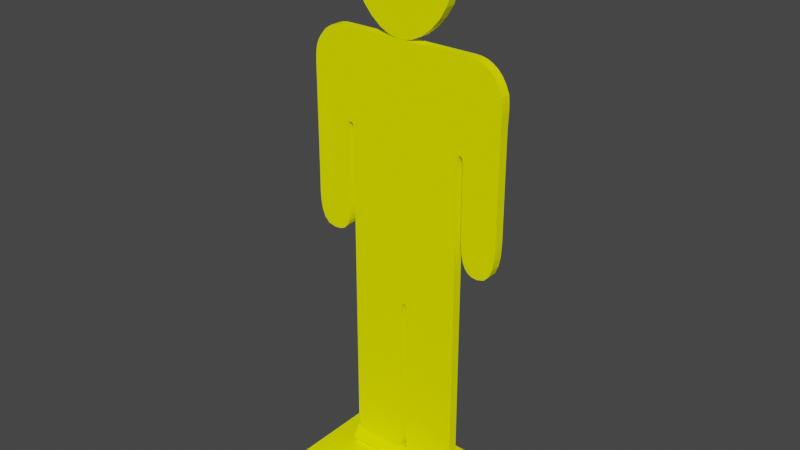# Source: target_2_yellow.blend  (saved by Blender 3.2.14; exported with 4.5.12 LTS)
import bpy
from mathutils import Matrix  # noqa: F401  (used for matrix-valued properties, if any)

bpy.ops.wm.read_factory_settings(use_empty=True)
scene = bpy.context.scene
scene.name = 'Scene'

# ---- collections
col_collection = bpy.data.collections.new('Collection'); scene.collection.children.link(col_collection)

# ---- materials (node trees are filled in below, after node groups)
mat_mat0 = bpy.data.materials.new('mat0')
mat_mat0.use_transparent_shadow = False
mat_mat0.diffuse_color = (0.9576, 1.0, 0.0, 1.0)

# ---- material node trees

# ---- world
world_world = bpy.data.worlds.new('World'); scene.world = world_world
world_world.use_nodes = True; world_world.node_tree.nodes.clear()
_N = world_world.node_tree.nodes; _L = world_world.node_tree.links
n0 = _N.new('ShaderNodeOutputWorld'); n0.name = 'World Output'; n0.location = (300, 300)
n1 = _N.new('ShaderNodeBackground'); n1.name = 'Background'; n1.location = (10, 300)
n1.inputs[0].default_value = (0.05088, 0.05088, 0.05088, 1.0)
_L.new(n1.outputs[0], n0.inputs[0])
n0.is_active_output = True
world_world.color = (0.05088, 0.05088, 0.05088)
world_world.use_sun_shadow = False
world_world.sun_shadow_jitter_overblur = 0.0

# ---- meshes
me_imagetostl_mesh = bpy.data.meshes.new('imagetostl_mesh')
me_imagetostl_mesh.from_pydata([(3.978, -12.09, 1.423), (3.978, -12.92, 1.423), (3.978, -12.35, 2.207), (3.978, -11.42, 1.908), (3.978, -11.42, 0.938), (3.978, -12.35, 0.6384), (2.387, -12.92, 1.423), (2.387, -12.35, 2.207), (2.387, -11.42, 1.908), (2.387, -11.42, 0.938), (2.387, -12.35, 0.6384), (0.7956, -12.92, 1.423), (0.7956, -12.35, 2.207), (0.7956, -11.42, 1.908), (0.7956, -11.42, 0.938), (0.7956, -12.35, 0.6384), (-0.7956, -12.92, 1.423), (-0.7956, -12.35, 2.207), (-0.7956, -11.42, 1.908), (-0.7956, -11.42, 0.938), (-0.7956, -12.35, 0.6384), (-2.387, -12.92, 1.423), (-2.387, -12.35, 2.207), (-2.387, -11.42, 1.908), (-2.387, -11.42, 0.938), (-2.387, -12.35, 0.6384), (-3.978, -12.92, 1.423), (-3.978, -12.35, 2.207), (-3.978, -11.42, 1.908), (-3.978, -11.42, 0.938), (-3.978, -12.35, 0.6384), (-3.978, -12.09, 1.423), (6.713, -11.81, 20.63), (6.713, -11.81, 25.91), (6.719, -11.81, 26.55), (6.733, -11.81, 27.0), (6.749, -11.81, 27.34), (6.761, -11.81, 27.61), (6.763, -11.81, 27.86), (6.749, -11.81, 28.16), (6.713, -11.81, 28.55), (6.499, -11.81, 29.07), (6.238, -11.81, 29.48), (5.939, -11.81, 29.8), (5.609, -11.81, 30.04), (5.256, -11.81, 30.2), (4.888, -11.81, 30.29), (4.512, -11.81, 30.32), (0.549, -11.81, 30.32), (-3.84, -11.81, 30.32), (-4.2, -11.81, 30.32), (-4.529, -11.81, 30.32), (-4.833, -11.81, 30.3), (-5.121, -11.81, 30.25), (-5.398, -11.81, 30.15), (-5.671, -11.81, 30.0), (-5.947, -11.81, 29.79), (-6.272, -11.81, 29.4), (-6.496, -11.81, 29.06), (-6.637, -11.81, 28.71), (-6.714, -11.81, 28.28), (-6.746, -11.81, 27.7), (-6.751, -11.81, 26.92), (-6.749, -11.81, 25.87), (-6.749, -11.81, 20.49), (-6.758, -11.81, 19.86), (-6.763, -11.81, 19.18), (-6.732, -11.81, 18.51), (-6.632, -11.81, 17.9), (-6.43, -11.81, 17.4), (-6.094, -11.81, 17.06), (-5.591, -11.81, 16.94), (-5.102, -11.81, 16.99), (-4.753, -11.81, 17.16), (-4.52, -11.81, 17.42), (-4.38, -11.81, 17.77), (-4.309, -11.81, 18.21), (-4.284, -11.81, 18.71), (-4.281, -11.81, 19.29), (-4.285, -11.81, 22.96), (-4.289, -11.81, 23.44), (-4.294, -11.81, 23.82), (-4.294, -11.81, 24.09), (-4.282, -11.81, 24.27), (-4.251, -11.81, 24.38), (-4.193, -11.81, 24.44), (-4.101, -11.81, 24.46), (-4.005, -11.81, 24.45), (-3.937, -11.81, 24.42), (-3.891, -11.81, 24.34), (-3.863, -11.81, 24.19), (-3.85, -11.81, 23.95), (-3.845, -11.81, 23.58), (-3.844, -11.81, 23.08), (-3.854, -11.81, 3.018), (-3.824, -11.81, 2.639), (-3.73, -11.81, 2.271), (-3.565, -11.81, 1.93), (-3.322, -11.81, 1.634), (-2.994, -11.81, 1.401), (-2.575, -11.81, 1.249), (-2.058, -11.81, 1.194), (-1.538, -11.81, 1.239), (-1.108, -11.81, 1.368), (-0.7651, -11.81, 1.568), (-0.505, -11.81, 1.827), (-0.3239, -11.81, 2.135), (-0.218, -11.81, 2.479), (-0.1836, -11.81, 2.848), (-0.1836, -11.81, 12.09), (-0.1814, -11.81, 12.44), (-0.1727, -11.81, 12.74), (-0.1549, -11.81, 12.98), (-0.1251, -11.81, 13.16), (-0.08058, -11.81, 13.3), (-0.01845, -11.81, 13.38), (0.06404, -11.81, 13.4), (0.1446, -11.81, 13.38), (0.1993, -11.81, 13.3), (0.233, -11.81, 13.16), (0.2507, -11.81, 12.98), (0.2573, -11.81, 12.74), (0.2576, -11.81, 12.44), (0.2567, -11.81, 12.09), (0.2567, -11.81, 2.848), (0.2927, -11.81, 2.58), (0.4027, -11.81, 2.265), (0.5894, -11.81, 1.935), (0.8556, -11.81, 1.623), (1.204, -11.81, 1.36), (1.638, -11.81, 1.179), (2.159, -11.81, 1.111), (2.53, -11.81, 1.176), (2.879, -11.81, 1.349), (3.194, -11.81, 1.603), (3.461, -11.81, 1.907), (3.668, -11.81, 2.232), (3.802, -11.81, 2.55), (3.849, -11.81, 2.829), (3.87, -11.81, 23.13), (3.868, -11.81, 23.4), (3.865, -11.81, 23.66), (3.867, -11.81, 23.92), (3.881, -11.81, 24.15), (3.911, -11.81, 24.33), (3.963, -11.81, 24.45), (4.043, -11.81, 24.5), (4.126, -11.81, 24.48), (4.185, -11.81, 24.43), (4.224, -11.81, 24.35), (4.248, -11.81, 24.21), (4.259, -11.81, 24.01), (4.263, -11.81, 23.75), (4.264, -11.81, 23.42), (4.264, -11.81, 20.03), (4.286, -11.81, 19.14), (4.356, -11.81, 18.44), (4.474, -11.81, 17.91), (4.646, -11.81, 17.53), (4.873, -11.81, 17.28), (5.157, -11.81, 17.15), (5.503, -11.81, 17.11), (5.986, -11.81, 17.24), (6.321, -11.81, 17.59), (6.534, -11.81, 18.1), (6.653, -11.81, 18.71), (6.704, -11.81, 19.38), (6.715, -11.81, 20.04), (-0.2249, -11.81, 30.31), (0.5266, -11.81, 30.43), (1.25, -11.81, 30.78), (1.914, -11.81, 31.31), (2.486, -11.81, 31.96), (2.934, -11.81, 32.7), (3.226, -11.81, 33.48), (3.33, -11.81, 34.25), (3.231, -11.81, 35.0), (2.951, -11.81, 35.73), (2.519, -11.81, 36.39), (1.966, -11.81, 36.96), (1.319, -11.81, 37.41), (0.6078, -11.81, 37.7), (-0.1389, -11.81, 37.81), (-0.888, -11.81, 37.7), (-1.605, -11.81, 37.4), (-2.26, -11.81, 36.95), (-2.823, -11.81, 36.37), (-3.263, -11.81, 35.69), (-3.549, -11.81, 34.96), (-3.651, -11.81, 34.21), (-3.553, -11.81, 33.44), (-3.28, -11.81, 32.67), (-2.857, -11.81, 31.93), (-2.313, -11.81, 31.29), (-1.674, -11.81, 30.77), (-0.9692, -11.81, 30.43), (6.713, -12.45, 20.63), (6.713, -12.45, 25.91), (6.719, -12.45, 26.55), (6.733, -12.45, 27.0), (6.749, -12.45, 27.34), (6.761, -12.45, 27.61), (6.763, -12.45, 27.86), (6.749, -12.45, 28.16), (6.713, -12.45, 28.55), (6.499, -12.45, 29.07), (6.238, -12.45, 29.48), (5.939, -12.45, 29.8), (5.609, -12.45, 30.04), (5.256, -12.45, 30.2), (4.888, -12.45, 30.29), (4.512, -12.45, 30.32), (0.549, -12.45, 30.32), (-3.84, -12.45, 30.32), (-4.2, -12.45, 30.32), (-4.529, -12.45, 30.32), (-4.833, -12.45, 30.3), (-5.121, -12.45, 30.25), (-5.398, -12.45, 30.15), (-5.671, -12.45, 30.0), (-5.947, -12.45, 29.79), (-6.272, -12.45, 29.4), (-6.496, -12.45, 29.06), (-6.637, -12.45, 28.71), (-6.714, -12.45, 28.28), (-6.746, -12.45, 27.7), (-6.751, -12.45, 26.92), (-6.749, -12.45, 25.87), (-6.749, -12.45, 20.49), (-6.758, -12.45, 19.86), (-6.763, -12.45, 19.18), (-6.732, -12.45, 18.51), (-6.632, -12.45, 17.9), (-6.43, -12.45, 17.4), (-6.094, -12.45, 17.06), (-5.591, -12.45, 16.94), (-5.102, -12.45, 16.99), (-4.753, -12.45, 17.16), (-4.52, -12.45, 17.42), (-4.38, -12.45, 17.77), (-4.31, -12.45, 18.21), (-4.284, -12.45, 18.71), (-4.281, -12.45, 19.29), (-4.285, -12.45, 22.96), (-4.289, -12.45, 23.44), (-4.294, -12.45, 23.82), (-4.294, -12.45, 24.09), (-4.282, -12.45, 24.27), (-4.251, -12.45, 24.38), (-4.193, -12.45, 24.44), (-4.101, -12.45, 24.46), (-4.005, -12.45, 24.45), (-3.937, -12.45, 24.42), (-3.891, -12.45, 24.34), (-3.863, -12.45, 24.19), (-3.85, -12.45, 23.95), (-3.845, -12.45, 23.58), (-3.844, -12.45, 23.08), (-3.854, -12.45, 3.018), (-3.824, -12.45, 2.639), (-3.73, -12.45, 2.271), (-3.565, -12.45, 1.93), (-3.322, -12.45, 1.634), (-2.994, -12.45, 1.401), (-2.575, -12.45, 1.249), (-2.058, -12.45, 1.194), (-1.538, -12.45, 1.239), (-1.108, -12.45, 1.368), (-0.7651, -12.45, 1.568), (-0.505, -12.45, 1.827), (-0.3239, -12.45, 2.135), (-0.218, -12.45, 2.479), (-0.1836, -12.45, 2.848), (-0.1836, -12.45, 12.09), (-0.1814, -12.45, 12.44), (-0.1727, -12.45, 12.74), (-0.1549, -12.45, 12.98), (-0.1251, -12.45, 13.16), (-0.08058, -12.45, 13.3), (-0.01845, -12.45, 13.38), (0.06404, -12.45, 13.4), (0.1446, -12.45, 13.38), (0.1993, -12.45, 13.3), (0.233, -12.45, 13.16), (0.2507, -12.45, 12.98), (0.2573, -12.45, 12.74), (0.2576, -12.45, 12.44), (0.2567, -12.45, 12.09), (0.2567, -12.45, 2.848), (0.2927, -12.45, 2.58), (0.4027, -12.45, 2.265), (0.5894, -12.45, 1.935), (0.8556, -12.45, 1.623), (1.204, -12.45, 1.36), (1.638, -12.45, 1.179), (2.159, -12.45, 1.111), (2.53, -12.45, 1.176), (2.879, -12.45, 1.349), (3.194, -12.45, 1.603), (3.461, -12.45, 1.907), (3.668, -12.45, 2.232), (3.802, -12.45, 2.55), (3.849, -12.45, 2.829), (3.87, -12.45, 23.13), (3.868, -12.45, 23.4), (3.865, -12.45, 23.66), (3.867, -12.45, 23.92), (3.881, -12.45, 24.15), (3.911, -12.45, 24.33), (3.963, -12.45, 24.45), (4.043, -12.45, 24.5), (4.126, -12.45, 24.48), (4.185, -12.45, 24.43), (4.224, -12.45, 24.35), (4.248, -12.45, 24.21), (4.259, -12.45, 24.01), (4.263, -12.45, 23.75), (4.264, -12.45, 23.42), (4.264, -12.45, 20.03), (4.286, -12.45, 19.14), (4.356, -12.45, 18.44), (4.474, -12.45, 17.91), (4.646, -12.45, 17.53), (4.873, -12.45, 17.28), (5.157, -12.45, 17.15), (5.503, -12.45, 17.11), (5.986, -12.45, 17.24), (6.321, -12.45, 17.59), (6.534, -12.45, 18.1), (6.653, -12.45, 18.71), (6.704, -12.45, 19.38), (6.715, -12.45, 20.04), (-0.2249, -12.45, 30.31), (0.5266, -12.45, 30.43), (1.25, -12.45, 30.78), (1.914, -12.45, 31.31), (2.486, -12.45, 31.96), (2.934, -12.45, 32.7), (3.226, -12.45, 33.48), (3.33, -12.45, 34.25), (3.231, -12.45, 35.0), (2.951, -12.45, 35.73), (2.519, -12.45, 36.39), (1.966, -12.45, 36.96), (1.319, -12.45, 37.41), (0.6078, -12.45, 37.7), (-0.1389, -12.45, 37.81), (-0.888, -12.45, 37.7), (-1.605, -12.45, 37.4), (-2.26, -12.45, 36.95), (-2.823, -12.45, 36.37), (-3.263, -12.45, 35.69), (-3.549, -12.45, 34.96), (-3.651, -12.45, 34.21), (-3.553, -12.45, 33.44), (-3.28, -12.45, 32.67), (-2.857, -12.45, 31.93), (-2.313, -12.45, 31.29), (-1.674, -12.45, 30.77), (-0.9692, -12.45, 30.43), (-5.876, -16.74, 0.9775), (5.661, -16.74, 0.9775), (-5.876, -8.777, 0.9775), (5.661, -8.777, 0.9775), (-5.876, -16.74, 0.1858), (5.661, -16.74, 0.1858), (-5.876, -8.777, 0.1858), (5.661, -8.777, 0.1858)], [], [(0, 2, 1), (0, 3, 2), (0, 4, 3), (0, 5, 4), (0, 1, 5), (1, 7, 6), (1, 2, 7), (2, 8, 7), (2, 3, 8), (3, 9, 8), (3, 4, 9), (4, 10, 9), (4, 5, 10), (5, 6, 10), (5, 1, 6), (6, 12, 11), (6, 7, 12), (7, 13, 12), (7, 8, 13), (8, 14, 13), (8, 9, 14), (9, 15, 14), (9, 10, 15), (10, 11, 15), (10, 6, 11), (11, 17, 16), (11, 12, 17), (12, 18, 17), (12, 13, 18), (13, 19, 18), (13, 14, 19), (14, 20, 19), (14, 15, 20), (15, 16, 20), (15, 11, 16), (16, 22, 21), (16, 17, 22), (17, 23, 22), (17, 18, 23), (18, 24, 23), (18, 19, 24), (19, 25, 24), (19, 20, 25), (20, 21, 25), (20, 16, 21), (21, 27, 26), (21, 22, 27), (22, 28, 27), (22, 23, 28), (23, 29, 28), (23, 24, 29), (24, 30, 29), (24, 25, 30), (25, 26, 30), (25, 21, 26), (31, 26, 27), (31, 27, 28), (31, 28, 29), (31, 29, 30), (31, 30, 26), (32, 33, 196), (33, 197, 196), (33, 34, 197), (34, 198, 197), (34, 35, 198), (35, 199, 198), (35, 36, 199), (36, 200, 199), (36, 37, 200), (37, 201, 200), (37, 38, 201), (38, 202, 201), (38, 39, 202), (39, 203, 202), (39, 40, 203), (40, 204, 203), (40, 41, 204), (41, 205, 204), (41, 42, 205), (42, 206, 205), (42, 43, 206), (43, 207, 206), (43, 44, 207), (44, 208, 207), (44, 45, 208), (45, 209, 208), (45, 46, 209), (46, 210, 209), (46, 47, 210), (47, 211, 210), (47, 48, 211), (48, 212, 211), (48, 49, 212), (49, 213, 212), (49, 50, 213), (50, 214, 213), (50, 51, 214), (51, 215, 214), (51, 52, 215), (52, 216, 215), (52, 53, 216), (53, 217, 216), (53, 54, 217), (54, 218, 217), (54, 55, 218), (55, 219, 218), (55, 56, 219), (56, 220, 219), (56, 57, 220), (57, 221, 220), (57, 58, 221), (58, 222, 221), (58, 59, 222), (59, 223, 222), (59, 60, 223), (60, 224, 223), (60, 61, 224), (61, 225, 224), (61, 62, 225), (62, 226, 225), (62, 63, 226), (63, 227, 226), (63, 64, 227), (64, 228, 227), (64, 65, 228), (65, 229, 228), (65, 66, 229), (66, 230, 229), (66, 67, 230), (67, 231, 230), (67, 68, 231), (68, 232, 231), (68, 69, 232), (69, 233, 232), (69, 70, 233), (70, 234, 233), (70, 71, 234), (71, 235, 234), (71, 72, 235), (72, 236, 235), (72, 73, 236), (73, 237, 236), (73, 74, 237), (74, 238, 237), (74, 75, 238), (75, 239, 238), (75, 76, 239), (76, 240, 239), (76, 77, 240), (77, 241, 240), (77, 78, 241), (78, 242, 241), (78, 79, 242), (79, 243, 242), (79, 80, 243), (80, 244, 243), (80, 81, 244), (81, 245, 244), (81, 82, 245), (82, 246, 245), (82, 83, 246), (83, 247, 246), (83, 84, 247), (84, 248, 247), (84, 85, 248), (85, 249, 248), (85, 86, 249), (86, 250, 249), (86, 87, 250), (87, 251, 250), (87, 88, 251), (88, 252, 251), (88, 89, 252), (89, 253, 252), (89, 90, 253), (90, 254, 253), (90, 91, 254), (91, 255, 254), (91, 92, 255), (92, 256, 255), (92, 93, 256), (93, 257, 256), (93, 94, 257), (94, 258, 257), (94, 95, 258), (95, 259, 258), (95, 96, 259), (96, 260, 259), (96, 97, 260), (97, 261, 260), (97, 98, 261), (98, 262, 261), (98, 99, 262), (99, 263, 262), (99, 100, 263), (100, 264, 263), (100, 101, 264), (101, 265, 264), (101, 102, 265), (102, 266, 265), (102, 103, 266), (103, 267, 266), (103, 104, 267), (104, 268, 267), (104, 105, 268), (105, 269, 268), (105, 106, 269), (106, 270, 269), (106, 107, 270), (107, 271, 270), (107, 108, 271), (108, 272, 271), (108, 109, 272), (109, 273, 272), (109, 110, 273), (110, 274, 273), (110, 111, 274), (111, 275, 274), (111, 112, 275), (112, 276, 275), (112, 113, 276), (113, 277, 276), (113, 114, 277), (114, 278, 277), (114, 115, 278), (115, 279, 278), (115, 116, 279), (116, 280, 279), (116, 117, 280), (117, 281, 280), (117, 118, 281), (118, 282, 281), (118, 119, 282), (119, 283, 282), (119, 120, 283), (120, 284, 283), (120, 121, 284), (121, 285, 284), (121, 122, 285), (122, 286, 285), (122, 123, 286), (123, 287, 286), (123, 124, 287), (124, 288, 287), (124, 125, 288), (125, 289, 288), (125, 126, 289), (126, 290, 289), (126, 127, 290), (127, 291, 290), (127, 128, 291), (128, 292, 291), (128, 129, 292), (129, 293, 292), (129, 130, 293), (130, 294, 293), (130, 131, 294), (131, 295, 294), (131, 132, 295), (132, 296, 295), (132, 133, 296), (133, 297, 296), (133, 134, 297), (134, 298, 297), (134, 135, 298), (135, 299, 298), (135, 136, 299), (136, 300, 299), (136, 137, 300), (137, 301, 300), (137, 138, 301), (138, 302, 301), (138, 139, 302), (139, 303, 302), (139, 140, 303), (140, 304, 303), (140, 141, 304), (141, 305, 304), (141, 142, 305), (142, 306, 305), (142, 143, 306), (143, 307, 306), (143, 144, 307), (144, 308, 307), (144, 145, 308), (145, 309, 308), (145, 146, 309), (146, 310, 309), (146, 147, 310), (147, 311, 310), (147, 148, 311), (148, 312, 311), (148, 149, 312), (149, 313, 312), (149, 150, 313), (150, 314, 313), (150, 151, 314), (151, 315, 314), (151, 152, 315), (152, 316, 315), (152, 153, 316), (153, 317, 316), (153, 154, 317), (154, 318, 317), (154, 155, 318), (155, 319, 318), (155, 156, 319), (156, 320, 319), (156, 157, 320), (157, 321, 320), (157, 158, 321), (158, 322, 321), (158, 159, 322), (159, 323, 322), (159, 160, 323), (160, 324, 323), (160, 161, 324), (161, 325, 324), (161, 162, 325), (162, 326, 325), (162, 163, 326), (163, 327, 326), (163, 164, 327), (164, 328, 327), (164, 165, 328), (165, 329, 328), (165, 166, 329), (166, 330, 329), (166, 167, 330), (167, 331, 330), (167, 32, 331), (32, 196, 331), (168, 169, 332), (169, 333, 332), (169, 170, 333), (170, 334, 333), (170, 171, 334), (171, 335, 334), (171, 172, 335), (172, 336, 335), (172, 173, 336), (173, 337, 336), (173, 174, 337), (174, 338, 337), (174, 175, 338), (175, 339, 338), (175, 176, 339), (176, 340, 339), (176, 177, 340), (177, 341, 340), (177, 178, 341), (178, 342, 341), (178, 179, 342), (179, 343, 342), (179, 180, 343), (180, 344, 343), (180, 181, 344), (181, 345, 344), (181, 182, 345), (182, 346, 345), (182, 183, 346), (183, 347, 346), (183, 184, 347), (184, 348, 347), (184, 185, 348), (185, 349, 348), (185, 186, 349), (186, 350, 349), (186, 187, 350), (187, 351, 350), (187, 188, 351), (188, 352, 351), (188, 189, 352), (189, 353, 352), (189, 190, 353), (190, 354, 353), (190, 191, 354), (191, 355, 354), (191, 192, 355), (192, 356, 355), (192, 193, 356), (193, 357, 356), (193, 194, 357), (194, 358, 357), (194, 195, 358), (195, 359, 358), (195, 168, 359), (168, 332, 359), (233, 234, 235), (232, 233, 235), (232, 235, 236), (232, 236, 237), (232, 237, 238), (232, 238, 239), (232, 239, 240), (231, 232, 240), (231, 240, 241), (230, 231, 241), (230, 241, 242), (229, 230, 242), (229, 242, 243), (228, 229, 243), (227, 228, 243), (227, 243, 244), (227, 244, 245), (227, 245, 246), (227, 246, 247), (227, 247, 248), (227, 248, 249), (226, 227, 249), (226, 249, 250), (225, 226, 250), (225, 250, 251), (224, 225, 251), (223, 224, 251), (222, 223, 251), (221, 222, 251), (220, 221, 251), (219, 220, 251), (218, 219, 251), (217, 218, 251), (216, 217, 251), (215, 216, 251), (214, 215, 251), (213, 214, 251), (212, 213, 251), (212, 251, 252), (212, 252, 253), (211, 212, 253), (211, 253, 254), (211, 254, 255), (211, 255, 256), (211, 256, 257), (211, 257, 258), (210, 211, 258), (209, 210, 258), (208, 209, 258), (325, 326, 327), (325, 327, 328), (324, 325, 328), (323, 324, 328), (322, 323, 328), (321, 322, 328), (320, 321, 328), (320, 328, 329), (319, 320, 329), (319, 329, 330), (318, 319, 330), (318, 330, 331), (317, 318, 331), (317, 331, 196), (317, 196, 197), (316, 317, 197), (315, 316, 197), (314, 315, 197), (313, 314, 197), (312, 313, 197), (311, 312, 197), (311, 197, 198), (311, 198, 199), (310, 311, 199), (310, 199, 200), (310, 200, 201), (310, 201, 202), (310, 202, 203), (310, 203, 204), (310, 204, 205), (310, 205, 206), (310, 206, 207), (310, 207, 208), (309, 310, 208), (208, 258, 259), (294, 295, 296), (294, 296, 297), (294, 297, 298), (293, 294, 298), (292, 293, 298), (292, 298, 299), (291, 292, 299), (290, 291, 299), (290, 299, 300), (289, 290, 300), (288, 289, 300), (287, 288, 300), (287, 300, 301), (287, 301, 302), (287, 302, 303), (286, 287, 303), (285, 286, 303), (284, 285, 303), (283, 284, 303), (282, 283, 303), (281, 282, 303), (280, 281, 303), (279, 280, 303), (279, 303, 304), (279, 304, 305), (279, 305, 306), (278, 279, 306), (278, 306, 307), (262, 263, 264), (261, 262, 264), (260, 261, 264), (260, 264, 265), (259, 260, 265), (259, 265, 266), (259, 266, 267), (259, 267, 268), (259, 268, 269), (259, 269, 270), (259, 270, 271), (259, 271, 272), (259, 272, 273), (259, 273, 274), (259, 274, 275), (259, 275, 276), (278, 307, 308), (259, 276, 277), (308, 309, 208), (278, 308, 208), (278, 208, 259), (278, 259, 277), (359, 332, 333), (358, 359, 333), (358, 333, 334), (357, 358, 334), (357, 334, 335), (356, 357, 335), (356, 335, 336), (355, 356, 336), (355, 336, 337), (354, 355, 337), (353, 354, 337), (352, 353, 337), (351, 352, 337), (350, 351, 337), (350, 337, 338), (349, 350, 338), (349, 338, 339), (349, 339, 340), (349, 340, 341), (349, 341, 342), (349, 342, 343), (348, 349, 343), (348, 343, 344), (347, 348, 344), (347, 344, 345), (346, 347, 345), (69, 71, 70), (68, 71, 69), (68, 72, 71), (68, 73, 72), (68, 74, 73), (68, 75, 74), (68, 76, 75), (67, 76, 68), (67, 77, 76), (66, 77, 67), (66, 78, 77), (65, 78, 66), (65, 79, 78), (64, 79, 65), (63, 79, 64), (63, 80, 79), (63, 81, 80), (63, 82, 81), (63, 83, 82), (63, 84, 83), (63, 85, 84), (62, 85, 63), (62, 86, 85), (61, 86, 62), (61, 87, 86), (60, 87, 61), (59, 87, 60), (58, 87, 59), (57, 87, 58), (56, 87, 57), (55, 87, 56), (54, 87, 55), (53, 87, 54), (52, 87, 53), (51, 87, 52), (50, 87, 51), (49, 87, 50), (48, 87, 49), (48, 88, 87), (48, 89, 88), (47, 89, 48), (47, 90, 89), (47, 91, 90), (47, 92, 91), (47, 93, 92), (47, 94, 93), (46, 94, 47), (45, 94, 46), (44, 94, 45), (161, 163, 162), (161, 164, 163), (160, 164, 161), (159, 164, 160), (158, 164, 159), (157, 164, 158), (156, 164, 157), (156, 165, 164), (155, 165, 156), (155, 166, 165), (154, 166, 155), (154, 167, 166), (153, 167, 154), (153, 32, 167), (153, 33, 32), (152, 33, 153), (151, 33, 152), (150, 33, 151), (149, 33, 150), (148, 33, 149), (147, 33, 148), (147, 34, 33), (147, 35, 34), (146, 35, 147), (146, 36, 35), (146, 37, 36), (146, 38, 37), (146, 39, 38), (146, 40, 39), (146, 41, 40), (146, 42, 41), (146, 43, 42), (146, 44, 43), (145, 44, 146), (44, 95, 94), (130, 132, 131), (130, 133, 132), (130, 134, 133), (129, 134, 130), (128, 134, 129), (128, 135, 134), (127, 135, 128), (126, 135, 127), (126, 136, 135), (125, 136, 126), (124, 136, 125), (123, 136, 124), (123, 137, 136), (123, 138, 137), (123, 139, 138), (122, 139, 123), (121, 139, 122), (120, 139, 121), (119, 139, 120), (118, 139, 119), (117, 139, 118), (116, 139, 117), (115, 139, 116), (115, 140, 139), (115, 141, 140), (115, 142, 141), (114, 142, 115), (114, 143, 142), (98, 100, 99), (97, 100, 98), (96, 100, 97), (96, 101, 100), (95, 101, 96), (95, 102, 101), (95, 103, 102), (95, 104, 103), (95, 105, 104), (95, 106, 105), (95, 107, 106), (95, 108, 107), (95, 109, 108), (95, 110, 109), (95, 111, 110), (95, 112, 111), (114, 144, 143), (95, 113, 112), (144, 44, 145), (114, 44, 144), (114, 95, 44), (114, 113, 95), (195, 169, 168), (194, 169, 195), (194, 170, 169), (193, 170, 194), (193, 171, 170), (192, 171, 193), (192, 172, 171), (191, 172, 192), (191, 173, 172), (190, 173, 191), (189, 173, 190), (188, 173, 189), (187, 173, 188), (186, 173, 187), (186, 174, 173), (185, 174, 186), (185, 175, 174), (185, 176, 175), (185, 177, 176), (185, 178, 177), (185, 179, 178), (184, 179, 185), (184, 180, 179), (183, 180, 184), (183, 181, 180), (182, 181, 183), (362, 360, 363), (361, 363, 360), (365, 364, 367), (366, 367, 364), (361, 360, 365), (364, 365, 360), (363, 361, 367), (365, 367, 361), (362, 363, 366), (367, 366, 363), (360, 362, 364), (366, 364, 362)])
me_imagetostl_mesh.materials.append(mat_mat0)
me_imagetostl_mesh.use_remesh_fix_poles = True
me_imagetostl_mesh.use_remesh_preserve_attributes = False
me_imagetostl_mesh.update()

# ---- objects
ob_imagetostl_mesh = bpy.data.objects.new('imagetostl_mesh', me_imagetostl_mesh)

# ---- transforms, parenting, visibility, modifiers, constraints
ob_imagetostl_mesh.location = (0.0, 0.0, 0.0)
ob_imagetostl_mesh.scale = (0.4457, 0.4457, 0.4457)

# ---- collection membership
col_collection.objects.link(ob_imagetostl_mesh)

# ---- scene / render settings (as saved in the file)
scene.frame_start = 1; scene.frame_end = 250; scene.frame_set(1)
scene.render.engine = 'BLENDER_EEVEE_NEXT'
scene.cycles.sampling_pattern = 'TABULATED_SOBOL'
scene.cycles.use_light_tree = False
scene.view_settings.view_transform = 'Filmic'
bpy.context.view_layer.update()

# ---- added for rendering (the .blend has no active camera and no usable light): camera, sun
cam_auto = bpy.data.cameras.new('AutoCamera')
cam_auto.lens = 50.0
cam_auto.sensor_width = 36.0
cam_auto.clip_end = 1000.0
ob_auto_camera = bpy.data.objects.new('AutoCamera', cam_auto)
scene.collection.objects.link(ob_auto_camera)
ob_auto_camera.location = (16.8086, -25.8562, 21.9128)
ob_auto_camera.rotation_euler = (1.09748, -7.21219e-08, 0.694738)
scene.camera = ob_auto_camera
light_auto_sun = bpy.data.lights.new('AutoSun', 'SUN')
light_auto_sun.energy = 3.0
light_auto_sun.angle = 0.0523599
ob_auto_sun = bpy.data.objects.new('AutoSun', light_auto_sun)
scene.collection.objects.link(ob_auto_sun)
ob_auto_sun.rotation_euler = (0.872665, 0.174533, 0.523599)
bpy.context.view_layer.update()
